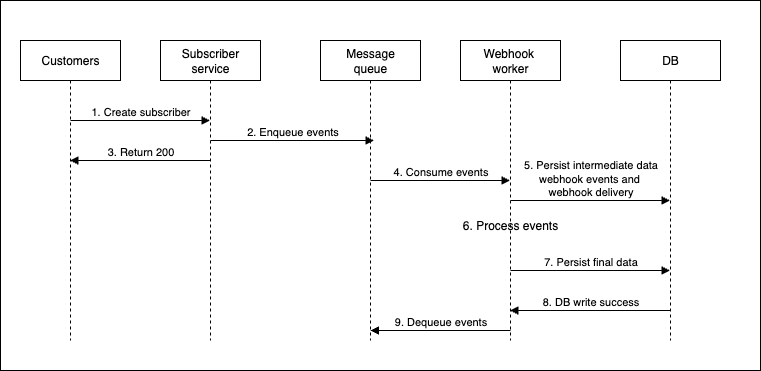

The diagram above was exported from draw.io. Its source (the exported page's mxGraphModel, read from the mxfile embedded in the PNG):
<mxGraphModel dx="1426" dy="766" grid="1" gridSize="10" guides="1" tooltips="1" connect="1" arrows="1" fold="1" page="1" pageScale="1" pageWidth="827" pageHeight="1169" math="0" shadow="0">
  <root>
    <mxCell id="0" />
    <mxCell id="1" parent="0" />
    <mxCell id="gQNJ0WmGa04-4xsFjK4v-15" value="" style="rounded=0;whiteSpace=wrap;html=1;" vertex="1" parent="1">
      <mxGeometry x="120" y="200" width="760" height="370" as="geometry" />
    </mxCell>
    <mxCell id="gQNJ0WmGa04-4xsFjK4v-1" value="Customers" style="shape=umlLifeline;perimeter=lifelinePerimeter;whiteSpace=wrap;html=1;container=1;dropTarget=0;collapsible=0;recursiveResize=0;outlineConnect=0;portConstraint=eastwest;newEdgeStyle={&quot;curved&quot;:0,&quot;rounded&quot;:0};" vertex="1" parent="1">
      <mxGeometry x="140" y="240" width="100" height="300" as="geometry" />
    </mxCell>
    <mxCell id="gQNJ0WmGa04-4xsFjK4v-2" value="Subscriber&lt;div&gt;service&lt;/div&gt;" style="shape=umlLifeline;perimeter=lifelinePerimeter;whiteSpace=wrap;html=1;container=1;dropTarget=0;collapsible=0;recursiveResize=0;outlineConnect=0;portConstraint=eastwest;newEdgeStyle={&quot;curved&quot;:0,&quot;rounded&quot;:0};" vertex="1" parent="1">
      <mxGeometry x="280" y="240" width="100" height="300" as="geometry" />
    </mxCell>
    <mxCell id="gQNJ0WmGa04-4xsFjK4v-3" value="Message&lt;div&gt;queue&lt;/div&gt;" style="shape=umlLifeline;perimeter=lifelinePerimeter;whiteSpace=wrap;html=1;container=1;dropTarget=0;collapsible=0;recursiveResize=0;outlineConnect=0;portConstraint=eastwest;newEdgeStyle={&quot;curved&quot;:0,&quot;rounded&quot;:0};" vertex="1" parent="1">
      <mxGeometry x="440" y="240" width="100" height="300" as="geometry" />
    </mxCell>
    <mxCell id="gQNJ0WmGa04-4xsFjK4v-4" value="Webhook&amp;nbsp;&lt;div&gt;worker&lt;/div&gt;" style="shape=umlLifeline;perimeter=lifelinePerimeter;whiteSpace=wrap;html=1;container=1;dropTarget=0;collapsible=0;recursiveResize=0;outlineConnect=0;portConstraint=eastwest;newEdgeStyle={&quot;curved&quot;:0,&quot;rounded&quot;:0};" vertex="1" parent="1">
      <mxGeometry x="580" y="240" width="100" height="300" as="geometry" />
    </mxCell>
    <mxCell id="gQNJ0WmGa04-4xsFjK4v-5" value="DB" style="shape=umlLifeline;perimeter=lifelinePerimeter;whiteSpace=wrap;html=1;container=1;dropTarget=0;collapsible=0;recursiveResize=0;outlineConnect=0;portConstraint=eastwest;newEdgeStyle={&quot;curved&quot;:0,&quot;rounded&quot;:0};" vertex="1" parent="1">
      <mxGeometry x="740" y="240" width="100" height="300" as="geometry" />
    </mxCell>
    <mxCell id="gQNJ0WmGa04-4xsFjK4v-6" value="1. Create subscriber" style="html=1;verticalAlign=bottom;endArrow=block;curved=0;rounded=0;" edge="1" parent="1" target="gQNJ0WmGa04-4xsFjK4v-2">
      <mxGeometry width="80" relative="1" as="geometry">
        <mxPoint x="190" y="320" as="sourcePoint" />
        <mxPoint x="270" y="320" as="targetPoint" />
      </mxGeometry>
    </mxCell>
    <mxCell id="gQNJ0WmGa04-4xsFjK4v-7" value="2. Enqueue events" style="html=1;verticalAlign=bottom;endArrow=block;curved=0;rounded=0;" edge="1" parent="1">
      <mxGeometry width="80" relative="1" as="geometry">
        <mxPoint x="330" y="340" as="sourcePoint" />
        <mxPoint x="493.5" y="340" as="targetPoint" />
      </mxGeometry>
    </mxCell>
    <mxCell id="gQNJ0WmGa04-4xsFjK4v-8" value="3. Return 200" style="html=1;verticalAlign=bottom;endArrow=block;curved=0;rounded=0;" edge="1" parent="1">
      <mxGeometry width="80" relative="1" as="geometry">
        <mxPoint x="329.5" y="360" as="sourcePoint" />
        <mxPoint x="189.5" y="360" as="targetPoint" />
      </mxGeometry>
    </mxCell>
    <mxCell id="gQNJ0WmGa04-4xsFjK4v-9" value="4. Consume events" style="html=1;verticalAlign=bottom;endArrow=block;curved=0;rounded=0;" edge="1" parent="1" target="gQNJ0WmGa04-4xsFjK4v-4">
      <mxGeometry width="80" relative="1" as="geometry">
        <mxPoint x="490" y="380" as="sourcePoint" />
        <mxPoint x="570" y="380" as="targetPoint" />
      </mxGeometry>
    </mxCell>
    <mxCell id="gQNJ0WmGa04-4xsFjK4v-10" value="6. Process events" style="text;html=1;align=center;verticalAlign=middle;whiteSpace=wrap;rounded=0;" vertex="1" parent="1">
      <mxGeometry x="580" y="410" width="100" height="30" as="geometry" />
    </mxCell>
    <mxCell id="gQNJ0WmGa04-4xsFjK4v-11" value="5. Persist intermediate data&lt;div&gt;webhook events and&amp;nbsp;&lt;/div&gt;&lt;div&gt;webhook delivery&lt;/div&gt;" style="html=1;verticalAlign=bottom;endArrow=block;curved=0;rounded=0;" edge="1" parent="1">
      <mxGeometry width="80" relative="1" as="geometry">
        <mxPoint x="630" y="400" as="sourcePoint" />
        <mxPoint x="789.5" y="400" as="targetPoint" />
      </mxGeometry>
    </mxCell>
    <mxCell id="gQNJ0WmGa04-4xsFjK4v-12" value="7. Persist final data" style="html=1;verticalAlign=bottom;endArrow=block;curved=0;rounded=0;" edge="1" parent="1">
      <mxGeometry width="80" relative="1" as="geometry">
        <mxPoint x="630" y="470" as="sourcePoint" />
        <mxPoint x="789.5" y="470" as="targetPoint" />
      </mxGeometry>
    </mxCell>
    <mxCell id="gQNJ0WmGa04-4xsFjK4v-13" value="8. DB write success" style="html=1;verticalAlign=bottom;endArrow=block;curved=0;rounded=0;" edge="1" parent="1" target="gQNJ0WmGa04-4xsFjK4v-4">
      <mxGeometry width="80" relative="1" as="geometry">
        <mxPoint x="790" y="510" as="sourcePoint" />
        <mxPoint x="650" y="510" as="targetPoint" />
      </mxGeometry>
    </mxCell>
    <mxCell id="gQNJ0WmGa04-4xsFjK4v-14" value="9. Dequeue events" style="html=1;verticalAlign=bottom;endArrow=block;curved=0;rounded=0;" edge="1" parent="1">
      <mxGeometry width="80" relative="1" as="geometry">
        <mxPoint x="630" y="530" as="sourcePoint" />
        <mxPoint x="490" y="530" as="targetPoint" />
      </mxGeometry>
    </mxCell>
  </root>
</mxGraphModel>